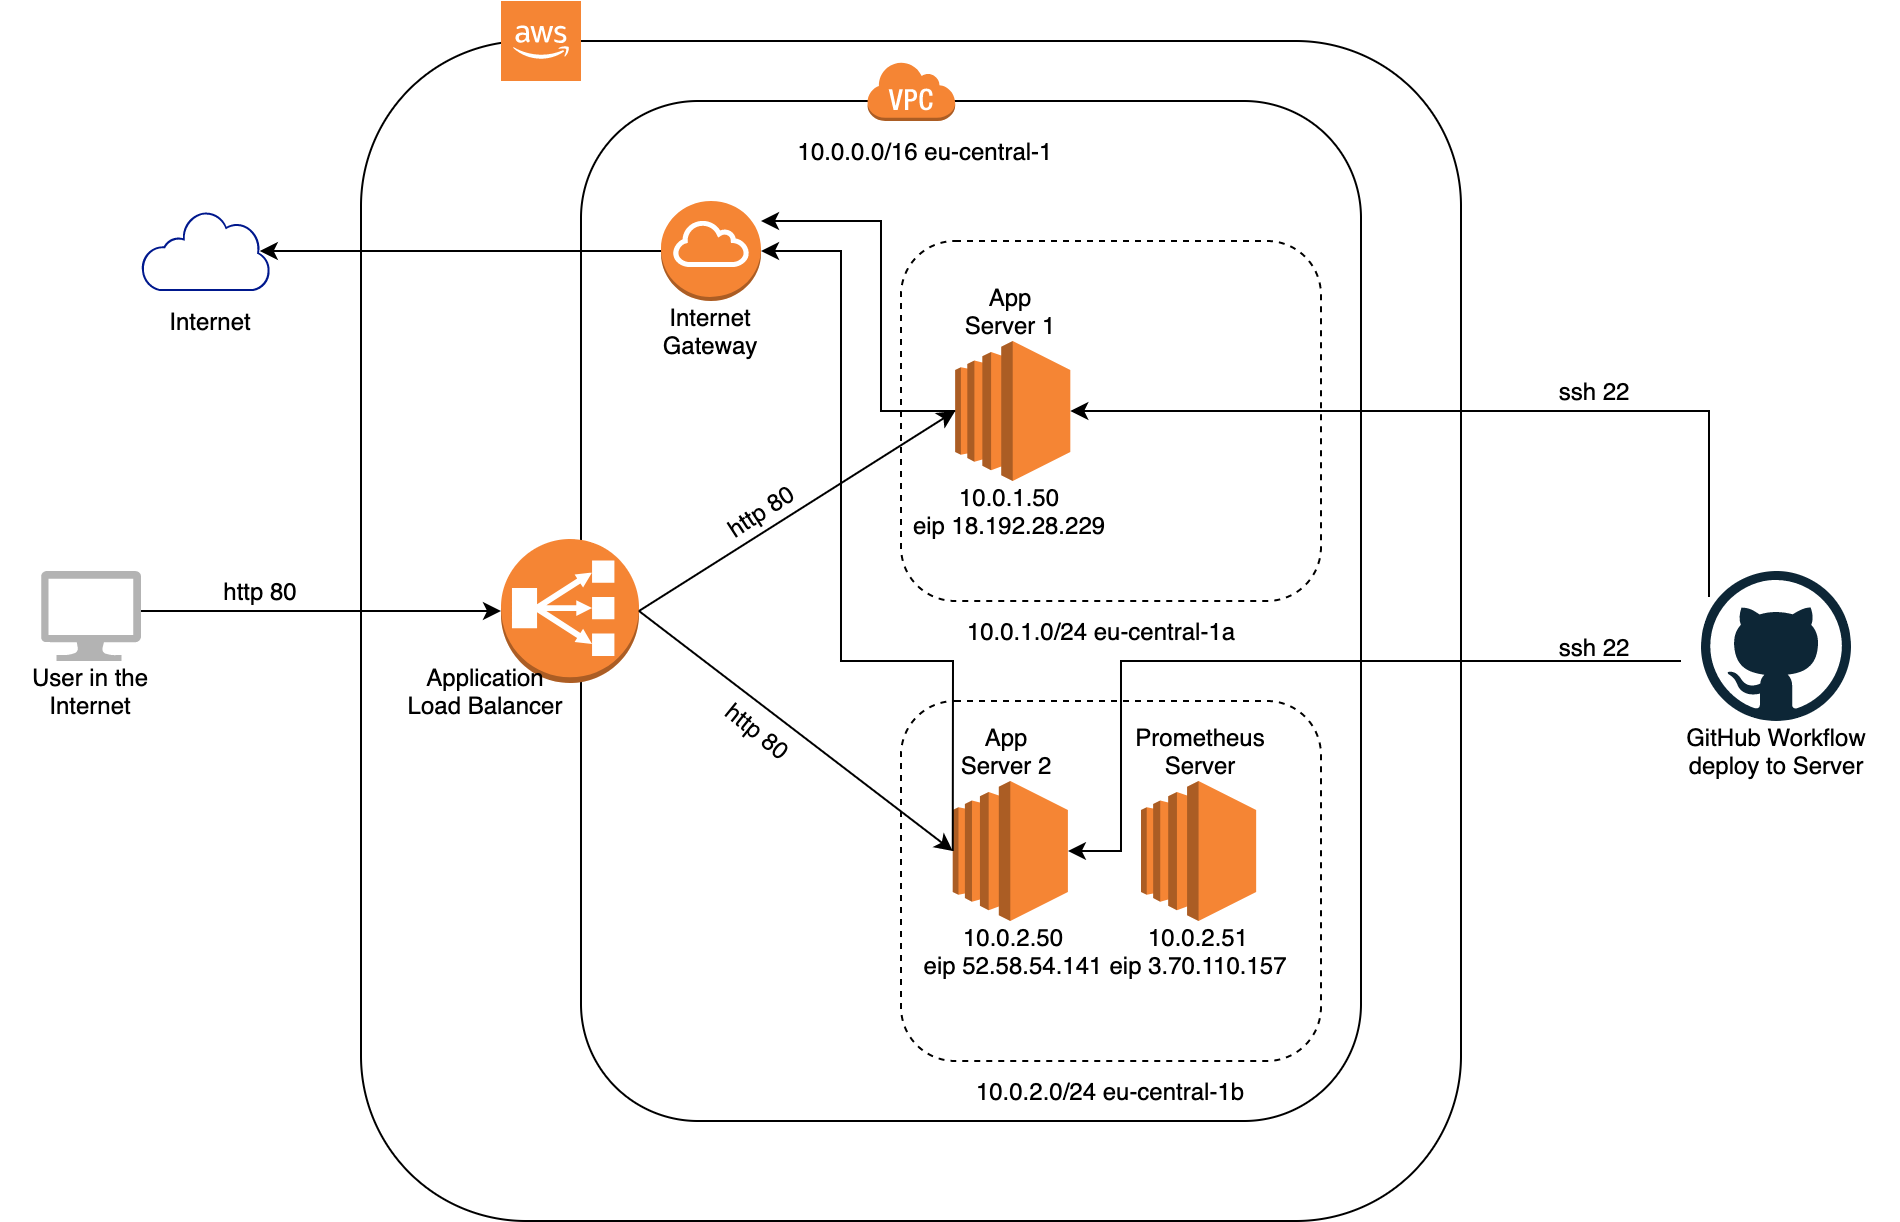

The diagram above was exported from draw.io. Its source (the exported page's mxGraphModel, read from the mxfile embedded in the PNG):
<mxGraphModel dx="1613" dy="801" grid="1" gridSize="10" guides="1" tooltips="1" connect="1" arrows="1" fold="1" page="1" pageScale="1" pageWidth="827" pageHeight="1169" math="0" shadow="0">
  <root>
    <mxCell id="0" />
    <mxCell id="1" parent="0" />
    <mxCell id="HthAwfTyStaG943tmTX--1" value="" style="rounded=1;whiteSpace=wrap;html=1;fillColor=none;strokeColor=default;fontColor=default;" vertex="1" parent="1">
      <mxGeometry x="160" y="240" width="550" height="590" as="geometry" />
    </mxCell>
    <mxCell id="HthAwfTyStaG943tmTX--2" value="" style="outlineConnect=0;dashed=0;verticalLabelPosition=bottom;verticalAlign=top;align=center;html=1;shape=mxgraph.aws3.cloud_2;fillColor=#F58534;gradientColor=none;fontColor=default;strokeColor=default;aspect=fixed;" vertex="1" parent="1">
      <mxGeometry x="230" y="220" width="40" height="40" as="geometry" />
    </mxCell>
    <mxCell id="HthAwfTyStaG943tmTX--4" value="" style="rounded=1;whiteSpace=wrap;html=1;fillColor=none;strokeColor=default;fontColor=default;" vertex="1" parent="1">
      <mxGeometry x="270" y="270" width="390" height="510" as="geometry" />
    </mxCell>
    <mxCell id="HthAwfTyStaG943tmTX--3" value="" style="outlineConnect=0;dashed=0;verticalLabelPosition=bottom;verticalAlign=top;align=center;html=1;shape=mxgraph.aws3.virtual_private_cloud;fillColor=#F58534;gradientColor=none;fontColor=default;strokeColor=default;aspect=fixed;" vertex="1" parent="1">
      <mxGeometry x="412.91" y="250" width="44.17" height="30" as="geometry" />
    </mxCell>
    <mxCell id="HthAwfTyStaG943tmTX--7" value="" style="outlineConnect=0;dashed=0;verticalLabelPosition=bottom;verticalAlign=top;align=center;html=1;shape=mxgraph.aws3.classic_load_balancer;fillColor=#F58534;gradientColor=none;fontColor=default;strokeColor=default;" vertex="1" parent="1">
      <mxGeometry x="230" y="489" width="69" height="72" as="geometry" />
    </mxCell>
    <mxCell id="HthAwfTyStaG943tmTX--11" value="10.0.0.0/16 eu-central-1" style="text;html=1;strokeColor=none;fillColor=none;align=center;verticalAlign=middle;whiteSpace=wrap;rounded=0;fontColor=default;" vertex="1" parent="1">
      <mxGeometry x="360" y="280" width="165" height="30" as="geometry" />
    </mxCell>
    <mxCell id="HthAwfTyStaG943tmTX--13" value="" style="rounded=1;whiteSpace=wrap;html=1;fontColor=default;strokeColor=default;fillColor=none;dashed=1;" vertex="1" parent="1">
      <mxGeometry x="430" y="340" width="210" height="180" as="geometry" />
    </mxCell>
    <mxCell id="HthAwfTyStaG943tmTX--14" value="" style="rounded=1;whiteSpace=wrap;html=1;fontColor=default;strokeColor=default;fillColor=none;dashed=1;" vertex="1" parent="1">
      <mxGeometry x="430" y="570" width="210" height="180" as="geometry" />
    </mxCell>
    <mxCell id="HthAwfTyStaG943tmTX--9" value="" style="outlineConnect=0;dashed=0;verticalLabelPosition=bottom;verticalAlign=top;align=center;html=1;shape=mxgraph.aws3.ec2;fillColor=#F58534;gradientColor=none;fontColor=default;strokeColor=default;aspect=fixed;" vertex="1" parent="1">
      <mxGeometry x="457.08" y="390" width="57.58" height="70" as="geometry" />
    </mxCell>
    <mxCell id="HthAwfTyStaG943tmTX--15" value="10.0.1.0/24 eu-central-1a" style="text;html=1;strokeColor=none;fillColor=none;align=center;verticalAlign=middle;whiteSpace=wrap;rounded=0;fontColor=default;" vertex="1" parent="1">
      <mxGeometry x="447.5" y="520" width="165" height="30" as="geometry" />
    </mxCell>
    <mxCell id="HthAwfTyStaG943tmTX--16" value="10.0.2.0/24 eu-central-1b" style="text;html=1;strokeColor=none;fillColor=none;align=center;verticalAlign=middle;whiteSpace=wrap;rounded=0;fontColor=default;" vertex="1" parent="1">
      <mxGeometry x="455" y="750" width="160" height="30" as="geometry" />
    </mxCell>
    <mxCell id="HthAwfTyStaG943tmTX--17" value="" style="outlineConnect=0;dashed=0;verticalLabelPosition=bottom;verticalAlign=top;align=center;html=1;shape=mxgraph.aws3.ec2;fillColor=#F58534;gradientColor=none;fontColor=default;strokeColor=default;aspect=fixed;" vertex="1" parent="1">
      <mxGeometry x="455.87" y="610" width="57.58" height="70" as="geometry" />
    </mxCell>
    <mxCell id="HthAwfTyStaG943tmTX--18" value="10.0.1.50&lt;br&gt;eip 18.192.28.229" style="text;html=1;strokeColor=none;fillColor=none;align=center;verticalAlign=middle;whiteSpace=wrap;rounded=0;fontColor=default;" vertex="1" parent="1">
      <mxGeometry x="427.33000000000004" y="460" width="115.34" height="30" as="geometry" />
    </mxCell>
    <mxCell id="HthAwfTyStaG943tmTX--19" value="" style="outlineConnect=0;dashed=0;verticalLabelPosition=bottom;verticalAlign=top;align=center;html=1;shape=mxgraph.aws3.ec2;fillColor=#F58534;gradientColor=none;fontColor=default;strokeColor=default;aspect=fixed;" vertex="1" parent="1">
      <mxGeometry x="550" y="610" width="57.58" height="70" as="geometry" />
    </mxCell>
    <mxCell id="HthAwfTyStaG943tmTX--20" value="10.0.2.50&lt;br&gt;eip 52.58.54.141" style="text;html=1;strokeColor=none;fillColor=none;align=center;verticalAlign=middle;whiteSpace=wrap;rounded=0;fontColor=default;" vertex="1" parent="1">
      <mxGeometry x="432.59" y="680" width="106.55" height="30" as="geometry" />
    </mxCell>
    <mxCell id="HthAwfTyStaG943tmTX--21" value="10.0.2.51&lt;br&gt;eip 3.70.110.157" style="text;html=1;strokeColor=none;fillColor=none;align=center;verticalAlign=middle;whiteSpace=wrap;rounded=0;fontColor=default;" vertex="1" parent="1">
      <mxGeometry x="523.79" y="680" width="110" height="30" as="geometry" />
    </mxCell>
    <mxCell id="HthAwfTyStaG943tmTX--23" value="" style="outlineConnect=0;dashed=0;verticalLabelPosition=bottom;verticalAlign=top;align=center;html=1;shape=mxgraph.aws3.internet_gateway;fillColor=#F58534;gradientColor=none;fontColor=default;strokeColor=default;" vertex="1" parent="1">
      <mxGeometry x="310" y="320" width="50" height="50" as="geometry" />
    </mxCell>
    <mxCell id="HthAwfTyStaG943tmTX--24" value="Internet Gateway" style="text;html=1;strokeColor=none;fillColor=none;align=center;verticalAlign=middle;whiteSpace=wrap;rounded=0;dashed=1;fontColor=default;" vertex="1" parent="1">
      <mxGeometry x="305" y="370" width="60" height="30" as="geometry" />
    </mxCell>
    <mxCell id="HthAwfTyStaG943tmTX--25" value="App Server 1" style="text;html=1;strokeColor=none;fillColor=none;align=center;verticalAlign=middle;whiteSpace=wrap;rounded=0;dashed=1;fontColor=default;" vertex="1" parent="1">
      <mxGeometry x="455" y="360" width="60" height="30" as="geometry" />
    </mxCell>
    <mxCell id="HthAwfTyStaG943tmTX--26" value="App Server 2" style="text;html=1;strokeColor=none;fillColor=none;align=center;verticalAlign=middle;whiteSpace=wrap;rounded=0;dashed=1;fontColor=default;" vertex="1" parent="1">
      <mxGeometry x="453.45" y="580" width="60" height="30" as="geometry" />
    </mxCell>
    <mxCell id="HthAwfTyStaG943tmTX--27" value="Prometheus Server" style="text;html=1;strokeColor=none;fillColor=none;align=center;verticalAlign=middle;whiteSpace=wrap;rounded=0;dashed=1;fontColor=default;" vertex="1" parent="1">
      <mxGeometry x="550" y="580" width="60" height="30" as="geometry" />
    </mxCell>
    <mxCell id="HthAwfTyStaG943tmTX--30" value="" style="sketch=0;aspect=fixed;pointerEvents=1;shadow=0;dashed=0;html=1;strokeColor=none;labelPosition=center;verticalLabelPosition=bottom;verticalAlign=top;align=center;fillColor=#00188D;shape=mxgraph.mscae.enterprise.internet_hollow;fontColor=default;" vertex="1" parent="1">
      <mxGeometry x="50" y="325" width="64.52" height="40" as="geometry" />
    </mxCell>
    <mxCell id="HthAwfTyStaG943tmTX--31" value="" style="endArrow=classic;html=1;rounded=0;fontColor=default;strokeColor=default;labelBackgroundColor=default;exitX=0;exitY=0.5;exitDx=0;exitDy=0;exitPerimeter=0;entryX=0.92;entryY=0.5;entryDx=0;entryDy=0;entryPerimeter=0;strokeWidth=1;" edge="1" parent="1" source="HthAwfTyStaG943tmTX--23" target="HthAwfTyStaG943tmTX--30">
      <mxGeometry width="50" height="50" relative="1" as="geometry">
        <mxPoint x="330" y="610" as="sourcePoint" />
        <mxPoint x="380" y="560" as="targetPoint" />
      </mxGeometry>
    </mxCell>
    <mxCell id="HthAwfTyStaG943tmTX--32" value="" style="endArrow=classic;html=1;rounded=0;fontColor=default;exitX=0;exitY=0.5;exitDx=0;exitDy=0;exitPerimeter=0;strokeColor=default;labelBackgroundColor=default;strokeWidth=1;" edge="1" parent="1" source="HthAwfTyStaG943tmTX--9">
      <mxGeometry width="50" height="50" relative="1" as="geometry">
        <mxPoint x="60" y="550" as="sourcePoint" />
        <mxPoint x="360" y="330" as="targetPoint" />
        <Array as="points">
          <mxPoint x="420" y="425" />
          <mxPoint x="420" y="330" />
        </Array>
      </mxGeometry>
    </mxCell>
    <mxCell id="HthAwfTyStaG943tmTX--33" value="Internet" style="text;html=1;strokeColor=none;fillColor=none;align=center;verticalAlign=middle;whiteSpace=wrap;rounded=0;dashed=1;fontColor=default;" vertex="1" parent="1">
      <mxGeometry x="55" y="365" width="60" height="30" as="geometry" />
    </mxCell>
    <mxCell id="HthAwfTyStaG943tmTX--35" value="" style="endArrow=classic;html=1;rounded=0;labelBackgroundColor=default;fontColor=default;strokeColor=default;strokeWidth=1;exitX=0;exitY=0.5;exitDx=0;exitDy=0;exitPerimeter=0;" edge="1" parent="1" source="HthAwfTyStaG943tmTX--17" target="HthAwfTyStaG943tmTX--23">
      <mxGeometry width="50" height="50" relative="1" as="geometry">
        <mxPoint x="350" y="580" as="sourcePoint" />
        <mxPoint x="400" y="530" as="targetPoint" />
        <Array as="points">
          <mxPoint x="456" y="550" />
          <mxPoint x="400" y="550" />
          <mxPoint x="400" y="345" />
        </Array>
      </mxGeometry>
    </mxCell>
    <mxCell id="HthAwfTyStaG943tmTX--36" value="" style="endArrow=classic;html=1;rounded=0;labelBackgroundColor=default;fontColor=default;strokeColor=default;strokeWidth=1;entryX=0;entryY=0.5;entryDx=0;entryDy=0;entryPerimeter=0;" edge="1" parent="1" target="HthAwfTyStaG943tmTX--7">
      <mxGeometry width="50" height="50" relative="1" as="geometry">
        <mxPoint x="50" y="525" as="sourcePoint" />
        <mxPoint x="90" y="520" as="targetPoint" />
      </mxGeometry>
    </mxCell>
    <mxCell id="HthAwfTyStaG943tmTX--37" value="Application Load Balancer" style="text;html=1;strokeColor=none;fillColor=none;align=center;verticalAlign=middle;whiteSpace=wrap;rounded=0;dashed=1;fontColor=default;" vertex="1" parent="1">
      <mxGeometry x="180" y="550" width="85" height="30" as="geometry" />
    </mxCell>
    <mxCell id="HthAwfTyStaG943tmTX--38" value="" style="endArrow=classic;html=1;rounded=0;labelBackgroundColor=default;fontColor=default;strokeColor=default;strokeWidth=1;exitX=1;exitY=0.5;exitDx=0;exitDy=0;exitPerimeter=0;entryX=0;entryY=0.5;entryDx=0;entryDy=0;entryPerimeter=0;" edge="1" parent="1" source="HthAwfTyStaG943tmTX--7" target="HthAwfTyStaG943tmTX--9">
      <mxGeometry width="50" height="50" relative="1" as="geometry">
        <mxPoint x="20" y="460" as="sourcePoint" />
        <mxPoint x="70" y="410" as="targetPoint" />
      </mxGeometry>
    </mxCell>
    <mxCell id="HthAwfTyStaG943tmTX--39" value="" style="endArrow=classic;html=1;rounded=0;labelBackgroundColor=default;fontColor=default;strokeColor=default;strokeWidth=1;exitX=1;exitY=0.5;exitDx=0;exitDy=0;exitPerimeter=0;entryX=0;entryY=0.5;entryDx=0;entryDy=0;entryPerimeter=0;" edge="1" parent="1" source="HthAwfTyStaG943tmTX--7" target="HthAwfTyStaG943tmTX--17">
      <mxGeometry width="50" height="50" relative="1" as="geometry">
        <mxPoint x="-190" y="530" as="sourcePoint" />
        <mxPoint x="-140" y="480" as="targetPoint" />
      </mxGeometry>
    </mxCell>
    <mxCell id="HthAwfTyStaG943tmTX--41" value="http 80" style="text;html=1;strokeColor=none;fillColor=none;align=center;verticalAlign=middle;whiteSpace=wrap;rounded=0;dashed=1;fontColor=default;rotation=39;" vertex="1" parent="1">
      <mxGeometry x="329" y="570" width="60" height="30" as="geometry" />
    </mxCell>
    <mxCell id="HthAwfTyStaG943tmTX--42" value="http 80" style="text;html=1;strokeColor=none;fillColor=none;align=center;verticalAlign=middle;whiteSpace=wrap;rounded=0;dashed=1;fontColor=default;rotation=327;" vertex="1" parent="1">
      <mxGeometry x="330" y="460" width="60" height="30" as="geometry" />
    </mxCell>
    <mxCell id="HthAwfTyStaG943tmTX--43" value="http 80" style="text;html=1;strokeColor=none;fillColor=none;align=center;verticalAlign=middle;whiteSpace=wrap;rounded=0;dashed=1;fontColor=default;rotation=0;" vertex="1" parent="1">
      <mxGeometry x="80" y="500" width="60" height="30" as="geometry" />
    </mxCell>
    <mxCell id="HthAwfTyStaG943tmTX--46" value="" style="verticalLabelPosition=bottom;html=1;verticalAlign=top;align=center;strokeColor=none;fillColor=#B3B3B3;shape=mxgraph.azure.computer;pointerEvents=1;dashed=1;fontColor=default;" vertex="1" parent="1">
      <mxGeometry y="505" width="50" height="45" as="geometry" />
    </mxCell>
    <mxCell id="HthAwfTyStaG943tmTX--48" value="User in the Internet" style="text;html=1;strokeColor=none;fillColor=none;align=center;verticalAlign=middle;whiteSpace=wrap;rounded=0;dashed=1;fontColor=default;" vertex="1" parent="1">
      <mxGeometry x="-20" y="550" width="90" height="30" as="geometry" />
    </mxCell>
    <mxCell id="HthAwfTyStaG943tmTX--49" value="" style="dashed=0;outlineConnect=0;html=1;align=center;labelPosition=center;verticalLabelPosition=bottom;verticalAlign=top;shape=mxgraph.weblogos.github;fontColor=default;strokeColor=default;strokeWidth=22;fillColor=#B3B3B3;" vertex="1" parent="1">
      <mxGeometry x="830" y="505" width="75" height="75" as="geometry" />
    </mxCell>
    <mxCell id="HthAwfTyStaG943tmTX--50" value="GitHub Workflow deploy to Server" style="text;html=1;strokeColor=none;fillColor=none;align=center;verticalAlign=middle;whiteSpace=wrap;rounded=0;dashed=1;fontColor=default;" vertex="1" parent="1">
      <mxGeometry x="806.5" y="580" width="122" height="30" as="geometry" />
    </mxCell>
    <mxCell id="HthAwfTyStaG943tmTX--51" value="" style="endArrow=classic;html=1;rounded=0;labelBackgroundColor=default;fontColor=default;strokeColor=default;strokeWidth=1;exitX=0.053;exitY=0.173;exitDx=0;exitDy=0;exitPerimeter=0;entryX=1;entryY=0.5;entryDx=0;entryDy=0;entryPerimeter=0;" edge="1" parent="1" source="HthAwfTyStaG943tmTX--49" target="HthAwfTyStaG943tmTX--9">
      <mxGeometry width="50" height="50" relative="1" as="geometry">
        <mxPoint x="820" y="470" as="sourcePoint" />
        <mxPoint x="870" y="420" as="targetPoint" />
        <Array as="points">
          <mxPoint x="834" y="425" />
        </Array>
      </mxGeometry>
    </mxCell>
    <mxCell id="HthAwfTyStaG943tmTX--52" value="" style="endArrow=classic;html=1;rounded=0;labelBackgroundColor=default;fontColor=default;strokeColor=default;strokeWidth=1;entryX=1;entryY=0.5;entryDx=0;entryDy=0;entryPerimeter=0;" edge="1" parent="1" target="HthAwfTyStaG943tmTX--17">
      <mxGeometry width="50" height="50" relative="1" as="geometry">
        <mxPoint x="820" y="550" as="sourcePoint" />
        <mxPoint x="880" y="690" as="targetPoint" />
        <Array as="points">
          <mxPoint x="540" y="550" />
          <mxPoint x="540" y="645" />
        </Array>
      </mxGeometry>
    </mxCell>
    <mxCell id="HthAwfTyStaG943tmTX--53" value="ssh 22" style="text;html=1;strokeColor=none;fillColor=none;align=center;verticalAlign=middle;whiteSpace=wrap;rounded=0;dashed=1;fontColor=default;" vertex="1" parent="1">
      <mxGeometry x="746.5" y="400" width="60" height="30" as="geometry" />
    </mxCell>
    <mxCell id="HthAwfTyStaG943tmTX--54" value="ssh 22" style="text;html=1;strokeColor=none;fillColor=none;align=center;verticalAlign=middle;whiteSpace=wrap;rounded=0;dashed=1;fontColor=default;" vertex="1" parent="1">
      <mxGeometry x="746.5" y="527.5" width="60" height="30" as="geometry" />
    </mxCell>
  </root>
</mxGraphModel>